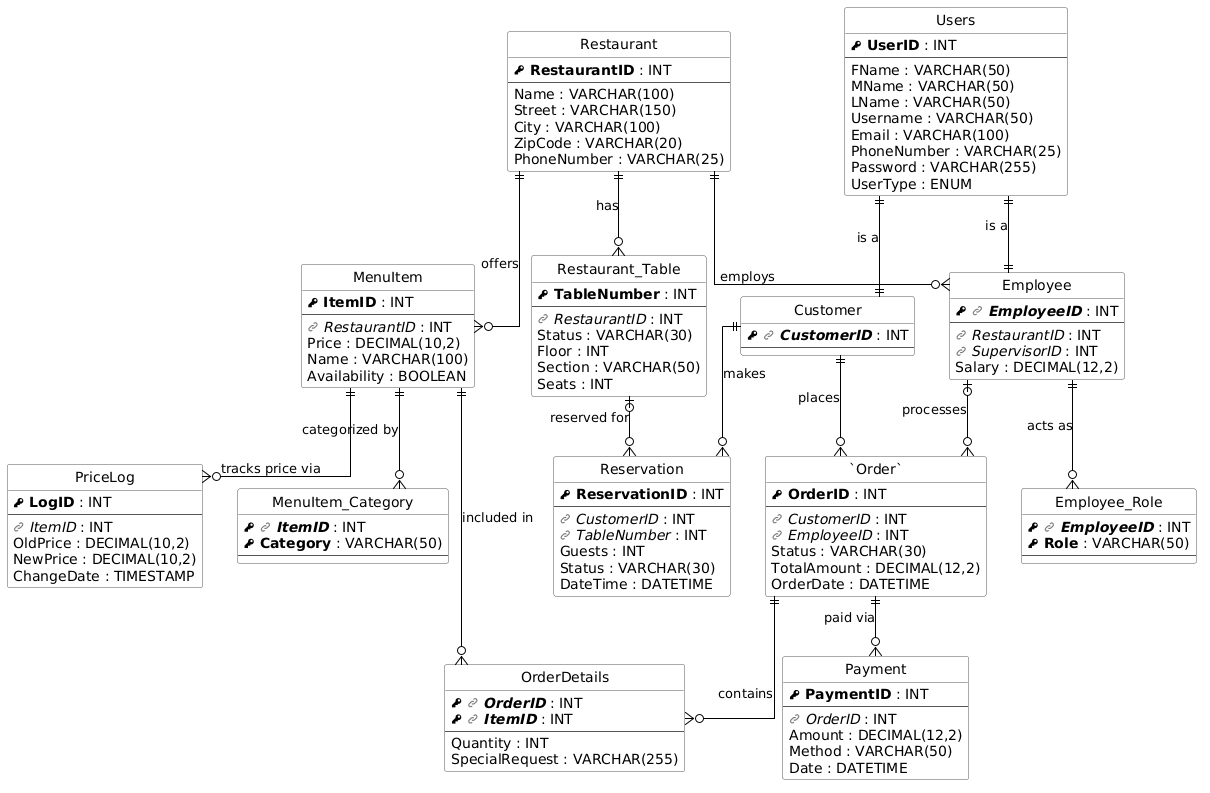

The diagram above was rendered by PlantUML. Its source (embedded in the PNG):
@startuml
' Visual styling settings
hide circle
skinparam linetype ortho
skinparam roundcorner 5
skinparam class {
    BackgroundColor White
    ArrowColor Black
    BorderColor #555555
}

' Macros for primary and foreign keys
!define PRIMARY_KEY(x) <b><&key> x</b>
!define FOREIGN_KEY(x) <color:#777777><&link-intact></color> <i>x</i>
!define COLUMN(x) x

entity "Restaurant" as rest {
  PRIMARY_KEY(RestaurantID) : INT
  --
  COLUMN(Name) : VARCHAR(100)
  COLUMN(Street) : VARCHAR(150)
  COLUMN(City) : VARCHAR(100)
  COLUMN(ZipCode) : VARCHAR(20)
  COLUMN(PhoneNumber) : VARCHAR(25)
}

entity "Restaurant_Table" as r_table {
  PRIMARY_KEY(TableNumber) : INT
  --
  FOREIGN_KEY(RestaurantID) : INT
  COLUMN(Status) : VARCHAR(30)
  COLUMN(Floor) : INT
  COLUMN(Section) : VARCHAR(50)
  COLUMN(Seats) : INT
}

entity "MenuItem" as menu {
  PRIMARY_KEY(ItemID) : INT
  --
  FOREIGN_KEY(RestaurantID) : INT
  COLUMN(Price) : DECIMAL(10,2)
  COLUMN(Name) : VARCHAR(100)
  COLUMN(Availability) : BOOLEAN
}

entity "MenuItem_Category" as menu_cat {
  PRIMARY_KEY(FOREIGN_KEY(ItemID)) : INT
  PRIMARY_KEY(Category) : VARCHAR(50)
  --
}

entity "Users" as users {
  PRIMARY_KEY(UserID) : INT
  --
  COLUMN(FName) : VARCHAR(50)
  COLUMN(MName) : VARCHAR(50)
  COLUMN(LName) : VARCHAR(50)
  COLUMN(Username) : VARCHAR(50)
  COLUMN(Email) : VARCHAR(100)
  COLUMN(PhoneNumber) : VARCHAR(25)
  COLUMN(Password) : VARCHAR(255)
  COLUMN(UserType) : ENUM
}

entity "Employee" as emp {
  PRIMARY_KEY(FOREIGN_KEY(EmployeeID)) : INT
  --
  FOREIGN_KEY(RestaurantID) : INT
  FOREIGN_KEY(SupervisorID) : INT
  COLUMN(Salary) : DECIMAL(12,2)
}

entity "Employee_Role" as emp_role {
  PRIMARY_KEY(FOREIGN_KEY(EmployeeID)) : INT
  PRIMARY_KEY(Role) : VARCHAR(50)
  --
}

entity "Customer" as cust {
  PRIMARY_KEY(FOREIGN_KEY(CustomerID)) : INT
  --
}

entity "Reservation" as res {
  PRIMARY_KEY(ReservationID) : INT
  --
  FOREIGN_KEY(CustomerID) : INT
  FOREIGN_KEY(TableNumber) : INT
  COLUMN(Guests) : INT
  COLUMN(Status) : VARCHAR(30)
  COLUMN(DateTime) : DATETIME
}

entity "`Order`" as ord {
  PRIMARY_KEY(OrderID) : INT
  --
  FOREIGN_KEY(CustomerID) : INT
  FOREIGN_KEY(EmployeeID) : INT
  COLUMN(Status) : VARCHAR(30)
  COLUMN(TotalAmount) : DECIMAL(12,2)
  COLUMN(OrderDate) : DATETIME
}

entity "OrderDetails" as ord_det {
  PRIMARY_KEY(FOREIGN_KEY(OrderID)) : INT
  PRIMARY_KEY(FOREIGN_KEY(ItemID)) : INT
  --
  COLUMN(Quantity) : INT
  COLUMN(SpecialRequest) : VARCHAR(255)
}

entity "Payment" as pay {
  PRIMARY_KEY(PaymentID) : INT
  --
  FOREIGN_KEY(OrderID) : INT
  COLUMN(Amount) : DECIMAL(12,2)
  COLUMN(Method) : VARCHAR(50)
  COLUMN(Date) : DATETIME
}

entity "PriceLog" as plog {
  PRIMARY_KEY(LogID) : INT
  --
  FOREIGN_KEY(ItemID) : INT
  COLUMN(OldPrice) : DECIMAL(10,2)
  COLUMN(NewPrice) : DECIMAL(10,2)
  COLUMN(ChangeDate) : TIMESTAMP
}

' ==============================
' Defining Relationships
' ==============================

rest ||--o{ r_table : "has"
rest ||--o{ menu : "offers"
rest ||--o{ emp : "employs"

menu ||--o{ menu_cat : "categorized by"
menu ||--o{ ord_det : "included in"
menu ||--o{ plog : "tracks price via"

' Inheritance/Subtyping
users ||--|| emp : "is a"
users ||--|| cust : "is a"


emp ||--o{ emp_role : "acts as"
emp |o--o{ ord : "processes"

cust ||--o{ res : "makes"
cust ||--o{ ord : "places"

r_table |o--o{ res : "reserved for"

ord ||--o{ ord_det : "contains"
ord ||--o{ pay : "paid via"
@enduml